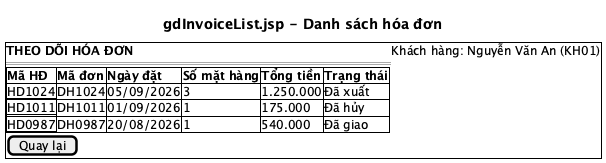

The diagram above was rendered by PlantUML. Its source (embedded in the PNG):
@startsalt
title gdInvoiceList.jsp - Danh sách hóa đơn
{+
  <b>THEO DÕI HÓA ĐƠN | Khách hàng: Nguyễn Văn An (KH01)
  ==
  {#
    <b>Mã HĐ | <b>Mã đơn | <b>Ngày đặt | <b>Số mặt hàng | <b>Tổng tiền | <b>Trạng thái
    <u>HD1024</u> | DH1024 | 05/09/2026 | 3 | 1.250.000 | Đã xuất
    <u>HD1011</u> | DH1011 | 01/09/2026 | 1 | 175.000 | Đã hủy
    <u>HD0987</u> | DH0987 | 20/08/2026 | 1 | 540.000 | Đã giao
  }
  [Quay lại]
}
@endsalt